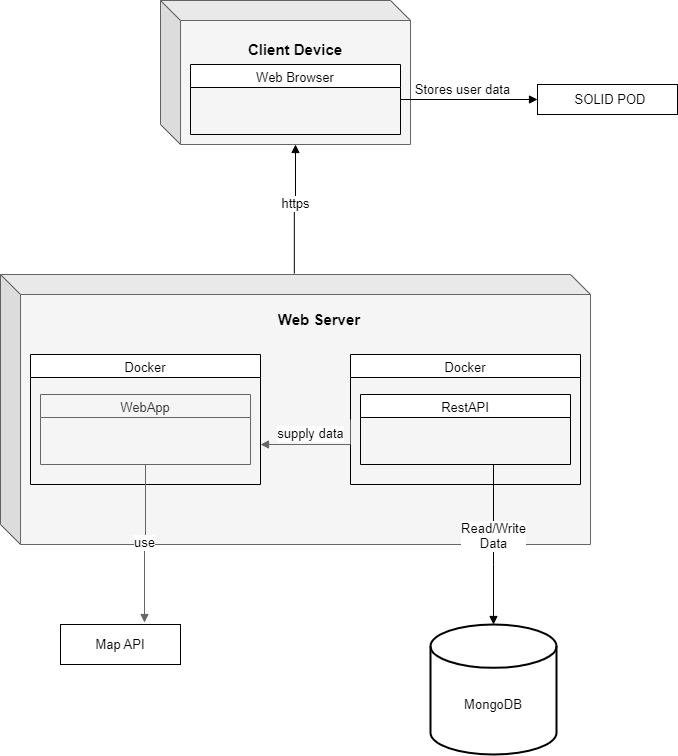

The diagram above was exported from draw.io. Its source (the exported page's mxGraphModel, read from the mxfile embedded in the PNG):
<mxGraphModel dx="1434" dy="1965" grid="1" gridSize="10" guides="1" tooltips="1" connect="1" arrows="1" fold="1" page="1" pageScale="1" pageWidth="827" pageHeight="1169" math="0" shadow="0">
  <root>
    <mxCell id="0" />
    <mxCell id="1" parent="0" />
    <mxCell id="pDmik9Rn-bk-7QdgDGSA-1" value="" style="shape=cube;whiteSpace=wrap;html=1;boundedLbl=1;backgroundOutline=1;darkOpacity=0.05;darkOpacity2=0.1;fillColor=#f5f5f5;strokeColor=#666666;fontColor=#333333;" vertex="1" parent="1">
      <mxGeometry x="310" y="-664" width="250" height="144" as="geometry" />
    </mxCell>
    <mxCell id="pDmik9Rn-bk-7QdgDGSA-2" value="&lt;font style=&quot;font-size: 15px;&quot;&gt;&lt;b&gt;Client Device&lt;/b&gt;&lt;/font&gt;" style="text;html=1;strokeColor=none;fillColor=none;align=center;verticalAlign=middle;whiteSpace=wrap;rounded=0;" vertex="1" parent="1">
      <mxGeometry x="390" y="-630" width="110" height="30" as="geometry" />
    </mxCell>
    <mxCell id="pDmik9Rn-bk-7QdgDGSA-3" value="&lt;font style=&quot;font-weight: normal; font-size: 13px;&quot;&gt;Web Browser&lt;/font&gt;" style="swimlane;whiteSpace=wrap;html=1;fontSize=15;" vertex="1" parent="1">
      <mxGeometry x="340" y="-600" width="210" height="70" as="geometry" />
    </mxCell>
    <mxCell id="pDmik9Rn-bk-7QdgDGSA-4" value="" style="shape=cube;whiteSpace=wrap;html=1;boundedLbl=1;backgroundOutline=1;darkOpacity=0.05;darkOpacity2=0.1;fillColor=#f5f5f5;strokeColor=#666666;fontColor=#333333;" vertex="1" parent="1">
      <mxGeometry x="150" y="-390" width="590" height="270" as="geometry" />
    </mxCell>
    <mxCell id="pDmik9Rn-bk-7QdgDGSA-5" value="&lt;font style=&quot;font-size: 15px;&quot;&gt;&lt;b&gt;Web Server&lt;/b&gt;&lt;/font&gt;" style="text;html=1;strokeColor=none;fillColor=none;align=center;verticalAlign=middle;whiteSpace=wrap;rounded=0;" vertex="1" parent="1">
      <mxGeometry x="414" y="-360" width="110" height="30" as="geometry" />
    </mxCell>
    <mxCell id="pDmik9Rn-bk-7QdgDGSA-6" value="&lt;font style=&quot;font-weight: normal; font-size: 13px;&quot;&gt;Docker&lt;/font&gt;" style="swimlane;whiteSpace=wrap;html=1;fontSize=15;" vertex="1" parent="1">
      <mxGeometry x="180" y="-310" width="230" height="130" as="geometry" />
    </mxCell>
    <mxCell id="pDmik9Rn-bk-7QdgDGSA-7" value="&lt;font style=&quot;font-weight: normal; font-size: 13px;&quot;&gt;WebApp&lt;/font&gt;" style="swimlane;whiteSpace=wrap;html=1;fontSize=15;fillColor=#f5f5f5;strokeColor=#666666;fontColor=#333333;" vertex="1" parent="1">
      <mxGeometry x="190" y="-270" width="210" height="70" as="geometry" />
    </mxCell>
    <mxCell id="pDmik9Rn-bk-7QdgDGSA-8" value="&lt;font style=&quot;font-weight: normal; font-size: 13px;&quot;&gt;RestAPI&lt;/font&gt;" style="swimlane;whiteSpace=wrap;html=1;fontSize=15;" vertex="1" parent="1">
      <mxGeometry x="510" y="-270" width="210" height="70" as="geometry" />
    </mxCell>
    <mxCell id="pDmik9Rn-bk-7QdgDGSA-9" value="&lt;font style=&quot;font-weight: normal; font-size: 13px;&quot;&gt;Docker&lt;/font&gt;" style="swimlane;whiteSpace=wrap;html=1;fontSize=15;" vertex="1" parent="1">
      <mxGeometry x="500" y="-310" width="230" height="130" as="geometry" />
    </mxCell>
    <mxCell id="pDmik9Rn-bk-7QdgDGSA-11" value="supply data" style="html=1;verticalAlign=bottom;endArrow=block;edgeStyle=elbowEdgeStyle;elbow=vertical;curved=0;rounded=0;fontSize=13;exitX=0;exitY=0.5;exitDx=0;exitDy=0;fillColor=#f5f5f5;strokeColor=#666666;" edge="1" parent="1" source="pDmik9Rn-bk-7QdgDGSA-9">
      <mxGeometry x="0.1304" width="80" relative="1" as="geometry">
        <mxPoint x="360" y="-150" as="sourcePoint" />
        <mxPoint x="410" y="-220" as="targetPoint" />
        <Array as="points">
          <mxPoint x="460" y="-220" />
        </Array>
        <mxPoint as="offset" />
      </mxGeometry>
    </mxCell>
    <mxCell id="pDmik9Rn-bk-7QdgDGSA-12" value="https" style="html=1;verticalAlign=bottom;endArrow=block;edgeStyle=elbowEdgeStyle;elbow=vertical;curved=0;rounded=0;fontSize=13;entryX=0;entryY=0;entryDx=135;entryDy=144;entryPerimeter=0;exitX=0.498;exitY=-0.004;exitDx=0;exitDy=0;exitPerimeter=0;" edge="1" parent="1" source="pDmik9Rn-bk-7QdgDGSA-4" target="pDmik9Rn-bk-7QdgDGSA-1">
      <mxGeometry x="-0.0942" y="-1" width="80" relative="1" as="geometry">
        <mxPoint x="445" y="-400" as="sourcePoint" />
        <mxPoint x="430" y="-440" as="targetPoint" />
        <mxPoint as="offset" />
      </mxGeometry>
    </mxCell>
    <mxCell id="pDmik9Rn-bk-7QdgDGSA-13" value="" style="strokeWidth=2;html=1;shape=mxgraph.flowchart.database;whiteSpace=wrap;fontSize=13;" vertex="1" parent="1">
      <mxGeometry x="580" y="-40" width="126" height="130" as="geometry" />
    </mxCell>
    <mxCell id="pDmik9Rn-bk-7QdgDGSA-14" value="Read/Write &lt;br&gt;Data" style="html=1;verticalAlign=bottom;endArrow=block;edgeStyle=elbowEdgeStyle;elbow=vertical;curved=0;rounded=0;fontSize=13;entryX=0.5;entryY=0;entryDx=0;entryDy=0;entryPerimeter=0;" edge="1" parent="1" target="pDmik9Rn-bk-7QdgDGSA-13">
      <mxGeometry x="0.125" width="80" relative="1" as="geometry">
        <mxPoint x="643" y="-200" as="sourcePoint" />
        <mxPoint x="550" y="-20" as="targetPoint" />
        <Array as="points">
          <mxPoint x="615" y="-100" />
        </Array>
        <mxPoint as="offset" />
      </mxGeometry>
    </mxCell>
    <mxCell id="pDmik9Rn-bk-7QdgDGSA-15" value="MongoDB" style="text;html=1;strokeColor=none;fillColor=none;align=center;verticalAlign=middle;whiteSpace=wrap;rounded=0;fontSize=13;" vertex="1" parent="1">
      <mxGeometry x="608" y="20" width="70" height="40" as="geometry" />
    </mxCell>
    <mxCell id="pDmik9Rn-bk-7QdgDGSA-16" value="" style="rounded=0;whiteSpace=wrap;html=1;fontSize=13;" vertex="1" parent="1">
      <mxGeometry x="687" y="-580" width="140" height="30" as="geometry" />
    </mxCell>
    <mxCell id="pDmik9Rn-bk-7QdgDGSA-17" value="SOLID POD" style="text;html=1;strokeColor=none;fillColor=none;align=center;verticalAlign=middle;whiteSpace=wrap;rounded=0;fontSize=13;" vertex="1" parent="1">
      <mxGeometry x="720" y="-580" width="80" height="30" as="geometry" />
    </mxCell>
    <mxCell id="pDmik9Rn-bk-7QdgDGSA-18" value="Map API" style="rounded=0;whiteSpace=wrap;html=1;fontSize=13;" vertex="1" parent="1">
      <mxGeometry x="210" y="-40" width="120" height="40" as="geometry" />
    </mxCell>
    <mxCell id="pDmik9Rn-bk-7QdgDGSA-20" value="use" style="html=1;verticalAlign=bottom;endArrow=block;edgeStyle=elbowEdgeStyle;elbow=vertical;curved=0;rounded=0;fontSize=13;exitX=0.5;exitY=1;exitDx=0;exitDy=0;fillColor=#f5f5f5;strokeColor=#666666;entryX=0.7;entryY=-0.05;entryDx=0;entryDy=0;entryPerimeter=0;" edge="1" parent="1" source="pDmik9Rn-bk-7QdgDGSA-7" target="pDmik9Rn-bk-7QdgDGSA-18">
      <mxGeometry x="0.1304" width="80" relative="1" as="geometry">
        <mxPoint x="330" y="-100" as="sourcePoint" />
        <mxPoint x="295" y="-50" as="targetPoint" />
        <Array as="points" />
        <mxPoint as="offset" />
      </mxGeometry>
    </mxCell>
    <mxCell id="pDmik9Rn-bk-7QdgDGSA-23" value="Stores user data&lt;br&gt;" style="html=1;verticalAlign=bottom;endArrow=block;edgeStyle=elbowEdgeStyle;elbow=vertical;curved=0;rounded=0;fontSize=13;entryX=0;entryY=0.5;entryDx=0;entryDy=0;exitX=1;exitY=0.5;exitDx=0;exitDy=0;" edge="1" parent="1" source="pDmik9Rn-bk-7QdgDGSA-3" target="pDmik9Rn-bk-7QdgDGSA-16">
      <mxGeometry x="-0.0942" y="-1" width="80" relative="1" as="geometry">
        <mxPoint x="614.5" y="-520" as="sourcePoint" />
        <mxPoint x="615.5" y="-649" as="targetPoint" />
        <mxPoint as="offset" />
      </mxGeometry>
    </mxCell>
  </root>
</mxGraphModel>